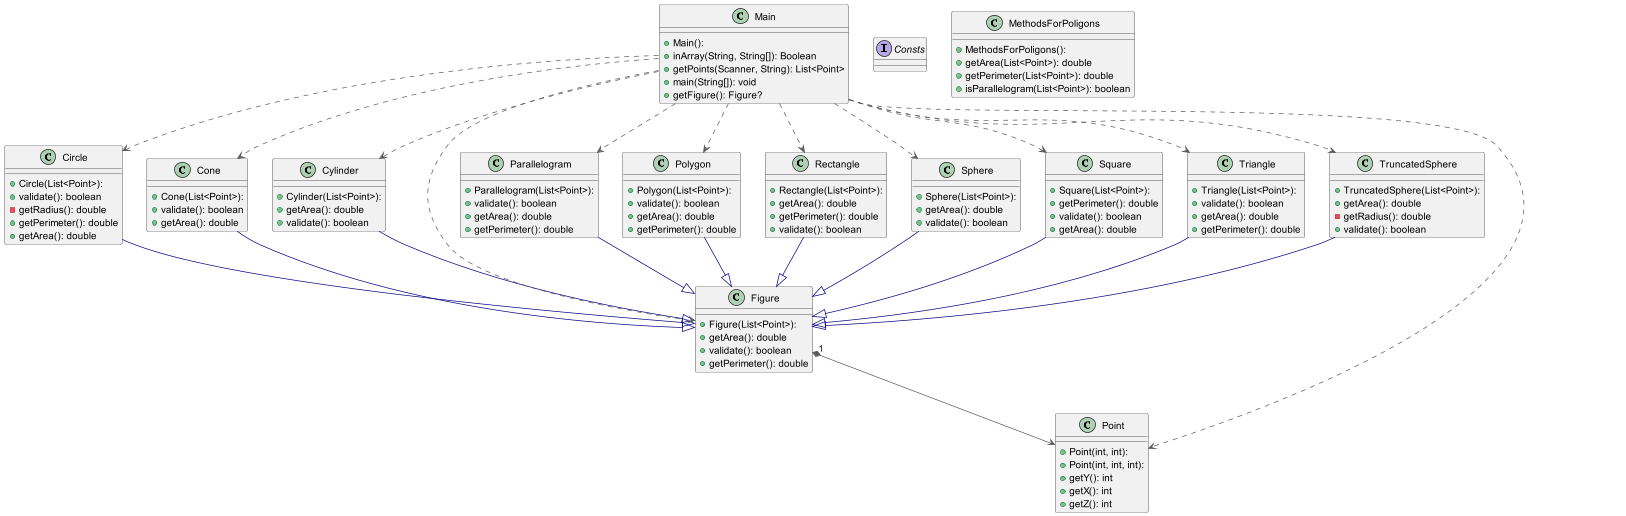

The diagram above was rendered by PlantUML. Its source (embedded in the PNG):
@startuml



class Circle {
  + Circle(List<Point>): 
  + validate(): boolean
  - getRadius(): double
  + getPerimeter(): double
  + getArea(): double
}
class Cone {
  + Cone(List<Point>): 
  + validate(): boolean
  + getArea(): double
}
interface Consts
class Cylinder {
  + Cylinder(List<Point>): 
  + getArea(): double
  + validate(): boolean
}
class Figure {
  + Figure(List<Point>): 
  + getArea(): double
  + validate(): boolean
  + getPerimeter(): double
}
class Main {
  + Main(): 
  + inArray(String, String[]): Boolean
  + getPoints(Scanner, String): List<Point>
  + main(String[]): void
  + getFigure(): Figure?
}
class MethodsForPoligons {
  + MethodsForPoligons(): 
  + getArea(List<Point>): double
  + getPerimeter(List<Point>): double
  + isParallelogram(List<Point>): boolean
}
class Parallelogram {
  + Parallelogram(List<Point>): 
  + validate(): boolean
  + getArea(): double
  + getPerimeter(): double
}
class Point {
  + Point(int, int): 
  + Point(int, int, int): 
  + getY(): int
  + getX(): int
  + getZ(): int
}
class Polygon {
  + Polygon(List<Point>): 
  + validate(): boolean
  + getArea(): double
  + getPerimeter(): double
}
class Rectangle {
  + Rectangle(List<Point>): 
  + getArea(): double
  + getPerimeter(): double
  + validate(): boolean
}
class Sphere {
  + Sphere(List<Point>): 
  + getArea(): double
  + validate(): boolean
}
class Square {
  + Square(List<Point>): 
  + getPerimeter(): double
  + validate(): boolean
  + getArea(): double
}
class Triangle {
  + Triangle(List<Point>): 
  + validate(): boolean
  + getArea(): double
  + getPerimeter(): double
}
class TruncatedSphere {
  + TruncatedSphere(List<Point>): 
  + getArea(): double
  - getRadius(): double
  + validate(): boolean
}

Circle              -[#000082,plain]-^  Figure             
Cone                -[#000082,plain]-^  Figure             
Cylinder            -[#000082,plain]-^  Figure             
Figure             "1" *-[#595959,plain]->  Point
Main                -[#595959,dashed]->  Circle
Main                -[#595959,dashed]->  Cone
Main                -[#595959,dashed]->  Cylinder
Main                -[#595959,dashed]->  Figure
Main                -[#595959,dashed]->  Parallelogram
Main                -[#595959,dashed]->  Point
Main                -[#595959,dashed]->  Polygon
Main                -[#595959,dashed]->  Rectangle
Main                -[#595959,dashed]->  Sphere
Main                -[#595959,dashed]->  Square
Main                -[#595959,dashed]->  Triangle
Main                -[#595959,dashed]->  TruncatedSphere
Parallelogram       -[#000082,plain]-^  Figure             
Polygon             -[#000082,plain]-^  Figure             
Rectangle           -[#000082,plain]-^  Figure             
Sphere              -[#000082,plain]-^  Figure             
Square              -[#000082,plain]-^  Figure             
Triangle            -[#000082,plain]-^  Figure             
TruncatedSphere     -[#000082,plain]-^  Figure             
@enduml